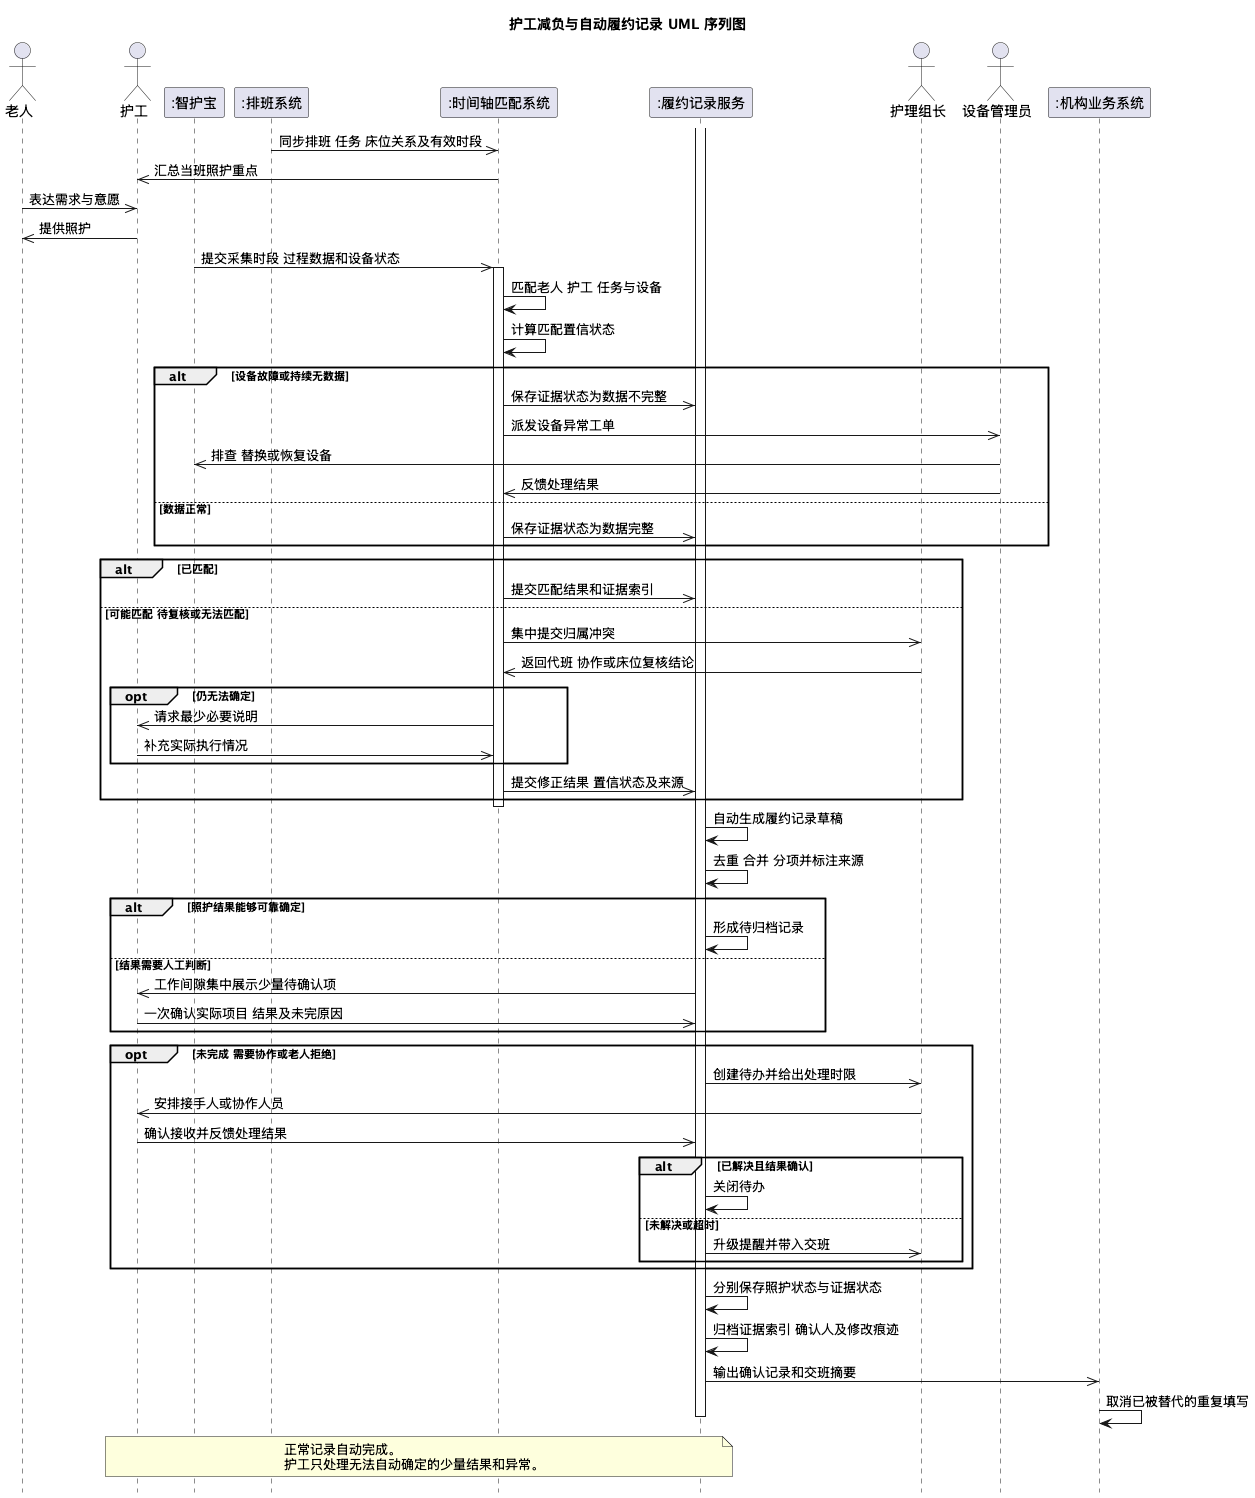

The diagram above was rendered by PlantUML. Its source (embedded in the PNG):
@startuml
title 护工减负与自动履约记录 UML 序列图
hide footbox
skinparam shadowing false
actor "老人" as Elder
actor "护工" as Caregiver
participant ":智护宝" as Device
participant ":排班系统" as Schedule
participant ":时间轴匹配系统" as Match
participant ":履约记录服务" as Record
actor "护理组长" as Lead
actor "设备管理员" as Ops
participant ":机构业务系统" as Business
Schedule ->> Match : 同步排班 任务 床位关系及有效时段
Match ->> Caregiver : 汇总当班照护重点
Elder ->> Caregiver : 表达需求与意愿
Caregiver ->> Elder : 提供照护
Device ->> Match : 提交采集时段 过程数据和设备状态
activate Match
Match -> Match : 匹配老人 护工 任务与设备
Match -> Match : 计算匹配置信状态
alt 设备故障或持续无数据
  Match ->> Record : 保存证据状态为数据不完整
  Match ->> Ops : 派发设备异常工单
  Ops ->> Device : 排查 替换或恢复设备
  Ops ->> Match : 反馈处理结果
else 数据正常
  Match ->> Record : 保存证据状态为数据完整
end
alt 已匹配
  Match ->> Record : 提交匹配结果和证据索引
else 可能匹配 待复核或无法匹配
  Match ->> Lead : 集中提交归属冲突
  Lead ->> Match : 返回代班 协作或床位复核结论
  opt 仍无法确定
    Match ->> Caregiver : 请求最少必要说明
    Caregiver ->> Match : 补充实际执行情况
  end
  Match ->> Record : 提交修正结果 置信状态及来源
end
deactivate Match
activate Record
Record -> Record : 自动生成履约记录草稿
Record -> Record : 去重 合并 分项并标注来源
alt 照护结果能够可靠确定
  Record -> Record : 形成待归档记录
else 结果需要人工判断
  Record ->> Caregiver : 工作间隙集中展示少量待确认项
  Caregiver ->> Record : 一次确认实际项目 结果及未完原因
end
opt 未完成 需要协作或老人拒绝
  Record ->> Lead : 创建待办并给出处理时限
  Lead ->> Caregiver : 安排接手人或协作人员
  Caregiver ->> Record : 确认接收并反馈处理结果
  alt 已解决且结果确认
    Record -> Record : 关闭待办
  else 未解决或超时
    Record ->> Lead : 升级提醒并带入交班
  end
end
Record -> Record : 分别保存照护状态与证据状态
Record -> Record : 归档证据索引 确认人及修改痕迹
Record ->> Business : 输出确认记录和交班摘要
Business -> Business : 取消已被替代的重复填写
deactivate Record
note over Caregiver,Record
正常记录自动完成。
护工只处理无法自动确定的少量结果和异常。
end note
@enduml